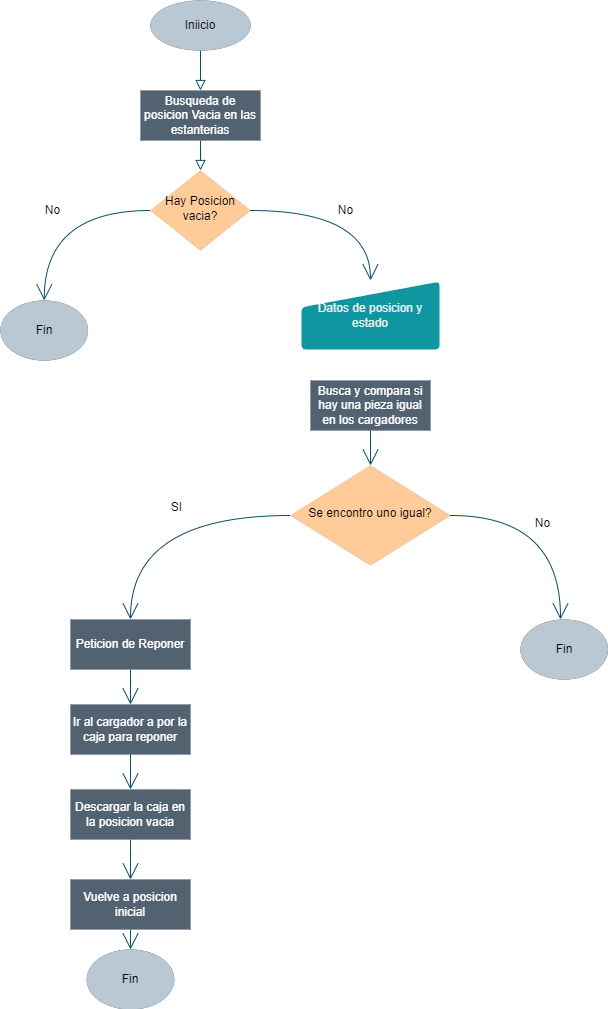

The diagram above was exported from draw.io. Its source (the exported page's mxGraphModel, read from the mxfile embedded in the PNG):
<mxGraphModel dx="1223" dy="718" grid="1" gridSize="10" guides="1" tooltips="1" connect="1" arrows="1" fold="1" page="1" pageScale="1" pageWidth="827" pageHeight="1169" math="0" shadow="0">
  <root>
    <mxCell id="WIyWlLk6GJQsqaUBKTNV-0" />
    <mxCell id="WIyWlLk6GJQsqaUBKTNV-1" parent="WIyWlLk6GJQsqaUBKTNV-0" />
    <mxCell id="RZqNIdHWxpy_HsuHFM9O-0" value="" style="html=1;jettySize=auto;orthogonalLoop=1;fontSize=11;endArrow=block;endFill=0;endSize=8;strokeWidth=1;shadow=0;labelBackgroundColor=none;edgeStyle=orthogonalEdgeStyle;rounded=0;strokeColor=#0B4D6A;" edge="1" parent="WIyWlLk6GJQsqaUBKTNV-1" source="RZqNIdHWxpy_HsuHFM9O-1">
      <mxGeometry relative="1" as="geometry">
        <mxPoint x="430.00000000000045" y="190" as="targetPoint" />
      </mxGeometry>
    </mxCell>
    <mxCell id="RZqNIdHWxpy_HsuHFM9O-1" value="Busqueda de posicion Vacia en las estanterias" style="whiteSpace=wrap;html=1;fontSize=12;glass=0;strokeWidth=0;shadow=0;fillColor=#536270;fontColor=#ffffff;strokeColor=#314354;" vertex="1" parent="WIyWlLk6GJQsqaUBKTNV-1">
      <mxGeometry x="370" y="110" width="120" height="50" as="geometry" />
    </mxCell>
    <mxCell id="RZqNIdHWxpy_HsuHFM9O-3" value="" style="edgeStyle=orthogonalEdgeStyle;curved=1;rounded=0;orthogonalLoop=1;jettySize=auto;html=1;strokeColor=#0B4D6A;fontFamily=Helvetica;fontSize=12;fontColor=#0A0A0A;endArrow=open;startSize=14;endSize=14;" edge="1" parent="WIyWlLk6GJQsqaUBKTNV-1" source="RZqNIdHWxpy_HsuHFM9O-4">
      <mxGeometry relative="1" as="geometry">
        <mxPoint x="360" y="724" as="targetPoint" />
      </mxGeometry>
    </mxCell>
    <mxCell id="RZqNIdHWxpy_HsuHFM9O-4" value="Peticion de Reponer" style="whiteSpace=wrap;html=1;fontSize=12;glass=0;strokeWidth=0;shadow=0;fillColor=#536270;strokeColor=#314354;fontColor=#ffffff;" vertex="1" parent="WIyWlLk6GJQsqaUBKTNV-1">
      <mxGeometry x="300" y="639" width="120" height="50" as="geometry" />
    </mxCell>
    <mxCell id="RZqNIdHWxpy_HsuHFM9O-5" value="" style="edgeStyle=orthogonalEdgeStyle;curved=1;rounded=0;orthogonalLoop=1;jettySize=auto;html=1;strokeColor=#0B4D6A;fontFamily=Helvetica;fontSize=12;fontColor=#EEEEEE;endArrow=open;startSize=14;endSize=14;" edge="1" parent="WIyWlLk6GJQsqaUBKTNV-1" source="RZqNIdHWxpy_HsuHFM9O-6" target="RZqNIdHWxpy_HsuHFM9O-19">
      <mxGeometry relative="1" as="geometry" />
    </mxCell>
    <mxCell id="RZqNIdHWxpy_HsuHFM9O-6" value="Busca y compara si hay una pieza igual en los cargadores" style="whiteSpace=wrap;html=1;fontSize=12;glass=0;strokeWidth=0;shadow=0;fillColor=#536270;strokeColor=#314354;fontColor=#ffffff;" vertex="1" parent="WIyWlLk6GJQsqaUBKTNV-1">
      <mxGeometry x="540" y="400" width="120" height="50" as="geometry" />
    </mxCell>
    <mxCell id="RZqNIdHWxpy_HsuHFM9O-7" style="edgeStyle=orthogonalEdgeStyle;curved=1;rounded=0;orthogonalLoop=1;jettySize=auto;html=1;entryX=0.5;entryY=0;entryDx=0;entryDy=0;strokeColor=#0B4D6A;fontFamily=Helvetica;fontSize=11;fontColor=default;endArrow=block;startSize=14;endSize=8;labelBackgroundColor=none;endFill=0;strokeWidth=1;shadow=0;" edge="1" parent="WIyWlLk6GJQsqaUBKTNV-1" source="RZqNIdHWxpy_HsuHFM9O-8" target="RZqNIdHWxpy_HsuHFM9O-1">
      <mxGeometry relative="1" as="geometry" />
    </mxCell>
    <mxCell id="RZqNIdHWxpy_HsuHFM9O-8" value="Iniicio" style="ellipse;whiteSpace=wrap;html=1;shadow=0;glass=0;strokeColor=#23445d;strokeWidth=0;fontFamily=Helvetica;fontSize=12;fillColor=#bac8d3;" vertex="1" parent="WIyWlLk6GJQsqaUBKTNV-1">
      <mxGeometry x="380" y="20" width="100" height="50" as="geometry" />
    </mxCell>
    <mxCell id="RZqNIdHWxpy_HsuHFM9O-9" value="" style="edgeStyle=orthogonalEdgeStyle;curved=1;rounded=0;orthogonalLoop=1;jettySize=auto;html=1;strokeColor=#0B4D6A;fontFamily=Helvetica;fontSize=12;fontColor=#0A0A0A;endArrow=open;startSize=14;endSize=14;exitX=0.5;exitY=1;exitDx=0;exitDy=0;entryX=0.5;entryY=0;entryDx=0;entryDy=0;" edge="1" parent="WIyWlLk6GJQsqaUBKTNV-1" source="RZqNIdHWxpy_HsuHFM9O-46" target="RZqNIdHWxpy_HsuHFM9O-36">
      <mxGeometry relative="1" as="geometry">
        <mxPoint x="360.00000000000045" y="824" as="targetPoint" />
        <mxPoint x="360" y="784" as="sourcePoint" />
      </mxGeometry>
    </mxCell>
    <mxCell id="RZqNIdHWxpy_HsuHFM9O-16" value="Datos de posicion y estado" style="html=1;strokeWidth=2;shape=manualInput;whiteSpace=wrap;rounded=1;size=26;arcSize=11;shadow=0;glass=0;strokeColor=#FFFFFF;fontFamily=Helvetica;fontSize=12;fontColor=#EEEEEE;fillColor=#0F96A1;" vertex="1" parent="WIyWlLk6GJQsqaUBKTNV-1">
      <mxGeometry x="530" y="300" width="140" height="70" as="geometry" />
    </mxCell>
    <mxCell id="RZqNIdHWxpy_HsuHFM9O-17" value="SI" style="edgeStyle=orthogonalEdgeStyle;curved=1;rounded=0;orthogonalLoop=1;jettySize=auto;html=1;strokeColor=#0B4D6A;fontFamily=Helvetica;fontSize=12;fontColor=#0A0A0A;endArrow=open;startSize=14;endSize=14;exitX=0;exitY=0.5;exitDx=0;exitDy=0;" edge="1" parent="WIyWlLk6GJQsqaUBKTNV-1" source="RZqNIdHWxpy_HsuHFM9O-19">
      <mxGeometry x="-0.1393" y="-8" relative="1" as="geometry">
        <mxPoint x="510" y="584" as="sourcePoint" />
        <mxPoint x="360" y="639" as="targetPoint" />
        <mxPoint as="offset" />
      </mxGeometry>
    </mxCell>
    <mxCell id="RZqNIdHWxpy_HsuHFM9O-19" value="Se encontro uno igual?" style="rhombus;whiteSpace=wrap;html=1;shadow=0;fontFamily=Helvetica;fontSize=12;align=center;strokeWidth=0;spacing=6;spacingTop=-4;fillColor=#ffcc99;strokeColor=#36393d;glass=0;" vertex="1" parent="WIyWlLk6GJQsqaUBKTNV-1">
      <mxGeometry x="520" y="485" width="160" height="100" as="geometry" />
    </mxCell>
    <mxCell id="RZqNIdHWxpy_HsuHFM9O-27" value="No" style="edgeStyle=orthogonalEdgeStyle;curved=1;rounded=0;orthogonalLoop=1;jettySize=auto;html=1;entryX=0.5;entryY=0;entryDx=0;entryDy=0;strokeColor=#0B4D6A;fontFamily=Helvetica;fontSize=12;fontColor=#0A0A0A;endArrow=open;startSize=14;endSize=14;entryPerimeter=0;" edge="1" parent="WIyWlLk6GJQsqaUBKTNV-1" source="RZqNIdHWxpy_HsuHFM9O-29" target="RZqNIdHWxpy_HsuHFM9O-50">
      <mxGeometry relative="1" as="geometry">
        <mxPoint x="270" y="400" as="targetPoint" />
      </mxGeometry>
    </mxCell>
    <mxCell id="RZqNIdHWxpy_HsuHFM9O-29" value="Hay Posicion vacia?" style="rhombus;whiteSpace=wrap;html=1;shadow=0;fontFamily=Helvetica;fontSize=12;align=center;strokeWidth=0;spacing=6;spacingTop=-4;fillColor=#ffcc99;strokeColor=#36393d;glass=0;" vertex="1" parent="WIyWlLk6GJQsqaUBKTNV-1">
      <mxGeometry x="380" y="190" width="100" height="80" as="geometry" />
    </mxCell>
    <mxCell id="RZqNIdHWxpy_HsuHFM9O-35" value="" style="edgeStyle=orthogonalEdgeStyle;curved=1;rounded=0;orthogonalLoop=1;jettySize=auto;html=1;strokeColor=#0B4D6A;fontFamily=Helvetica;fontSize=12;fontColor=#0A0A0A;endArrow=open;startSize=14;endSize=14;" edge="1" parent="WIyWlLk6GJQsqaUBKTNV-1" source="RZqNIdHWxpy_HsuHFM9O-36">
      <mxGeometry relative="1" as="geometry">
        <mxPoint x="360.00000000000045" y="899" as="targetPoint" />
      </mxGeometry>
    </mxCell>
    <mxCell id="RZqNIdHWxpy_HsuHFM9O-36" value="Descargar la caja en la posicion vacia" style="whiteSpace=wrap;html=1;fontSize=12;glass=0;strokeWidth=0;shadow=0;fillColor=#536270;strokeColor=#314354;fontColor=#ffffff;" vertex="1" parent="WIyWlLk6GJQsqaUBKTNV-1">
      <mxGeometry x="300" y="809" width="120" height="50" as="geometry" />
    </mxCell>
    <mxCell id="RZqNIdHWxpy_HsuHFM9O-41" value="Fin" style="strokeWidth=0;html=1;shape=mxgraph.flowchart.start_1;whiteSpace=wrap;shadow=0;glass=0;strokeColor=#23445d;fontFamily=Helvetica;fontSize=12;fontColor=default;fillColor=#bac8d3;" vertex="1" parent="WIyWlLk6GJQsqaUBKTNV-1">
      <mxGeometry x="316.25" y="969" width="87.5" height="60" as="geometry" />
    </mxCell>
    <mxCell id="RZqNIdHWxpy_HsuHFM9O-42" value="" style="edgeStyle=orthogonalEdgeStyle;curved=1;rounded=0;orthogonalLoop=1;jettySize=auto;html=1;strokeColor=#0B4D6A;fontFamily=Helvetica;fontSize=12;fontColor=#FFFFFF;endArrow=open;startSize=14;endSize=14;" edge="1" parent="WIyWlLk6GJQsqaUBKTNV-1" source="RZqNIdHWxpy_HsuHFM9O-43" target="RZqNIdHWxpy_HsuHFM9O-41">
      <mxGeometry relative="1" as="geometry" />
    </mxCell>
    <mxCell id="RZqNIdHWxpy_HsuHFM9O-43" value="&lt;span style=&quot;&quot;&gt;Vuelve a posicion inicial&lt;br&gt;&lt;/span&gt;" style="whiteSpace=wrap;html=1;fontSize=12;glass=0;strokeWidth=0;shadow=0;fillColor=#536270;strokeColor=#314354;fontColor=#FFFFFF;" vertex="1" parent="WIyWlLk6GJQsqaUBKTNV-1">
      <mxGeometry x="300" y="899" width="120" height="50" as="geometry" />
    </mxCell>
    <mxCell id="RZqNIdHWxpy_HsuHFM9O-46" value="Ir al cargador a por la caja para reponer" style="whiteSpace=wrap;html=1;fontSize=12;glass=0;strokeWidth=0;shadow=0;fillColor=#536270;strokeColor=#314354;fontColor=#ffffff;" vertex="1" parent="WIyWlLk6GJQsqaUBKTNV-1">
      <mxGeometry x="300" y="724" width="120" height="50" as="geometry" />
    </mxCell>
    <mxCell id="RZqNIdHWxpy_HsuHFM9O-50" value="Fin" style="strokeWidth=0;html=1;shape=mxgraph.flowchart.start_1;whiteSpace=wrap;shadow=0;glass=0;strokeColor=#23445d;fontFamily=Helvetica;fontSize=12;fontColor=default;fillColor=#bac8d3;" vertex="1" parent="WIyWlLk6GJQsqaUBKTNV-1">
      <mxGeometry x="230" y="320" width="87.5" height="60" as="geometry" />
    </mxCell>
    <mxCell id="RZqNIdHWxpy_HsuHFM9O-53" value="No" style="edgeStyle=orthogonalEdgeStyle;curved=1;rounded=0;orthogonalLoop=1;jettySize=auto;html=1;strokeColor=#0B4D6A;fontFamily=Helvetica;fontSize=12;fontColor=#0A0A0A;endArrow=open;startSize=14;endSize=14;exitX=1;exitY=0.5;exitDx=0;exitDy=0;entryX=0.5;entryY=0;entryDx=0;entryDy=0;" edge="1" parent="WIyWlLk6GJQsqaUBKTNV-1" source="RZqNIdHWxpy_HsuHFM9O-19">
      <mxGeometry x="-0.1393" y="-8" relative="1" as="geometry">
        <mxPoint x="860" y="545" as="sourcePoint" />
        <mxPoint x="790" y="639" as="targetPoint" />
        <mxPoint as="offset" />
      </mxGeometry>
    </mxCell>
    <mxCell id="RZqNIdHWxpy_HsuHFM9O-54" value="Fin" style="strokeWidth=0;html=1;shape=mxgraph.flowchart.start_1;whiteSpace=wrap;shadow=0;glass=0;strokeColor=#23445d;fontFamily=Helvetica;fontSize=12;fontColor=default;fillColor=#bac8d3;" vertex="1" parent="WIyWlLk6GJQsqaUBKTNV-1">
      <mxGeometry x="750" y="639" width="87.5" height="60" as="geometry" />
    </mxCell>
    <mxCell id="RZqNIdHWxpy_HsuHFM9O-55" value="No" style="edgeStyle=orthogonalEdgeStyle;curved=1;rounded=0;orthogonalLoop=1;jettySize=auto;html=1;entryX=0.5;entryY=0;entryDx=0;entryDy=0;strokeColor=#0B4D6A;fontFamily=Helvetica;fontSize=12;fontColor=#0A0A0A;endArrow=open;startSize=14;endSize=14;exitX=1;exitY=0.5;exitDx=0;exitDy=0;" edge="1" parent="WIyWlLk6GJQsqaUBKTNV-1" source="RZqNIdHWxpy_HsuHFM9O-29" target="RZqNIdHWxpy_HsuHFM9O-16">
      <mxGeometry relative="1" as="geometry">
        <mxPoint x="546.25" y="230" as="sourcePoint" />
        <mxPoint x="440" y="320" as="targetPoint" />
      </mxGeometry>
    </mxCell>
  </root>
</mxGraphModel>